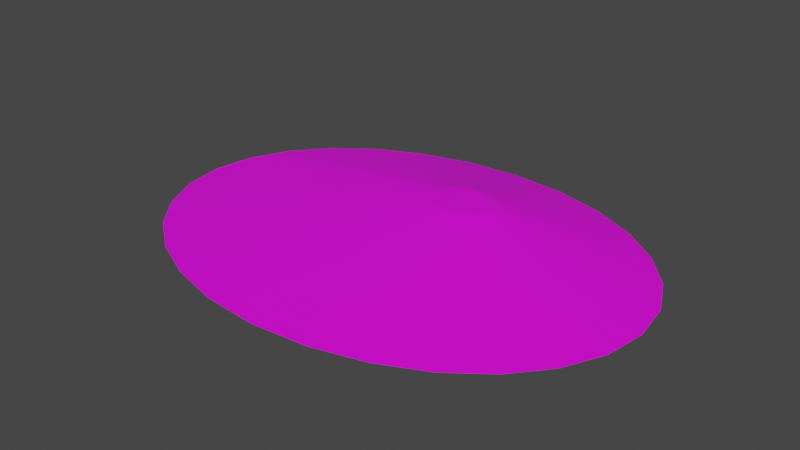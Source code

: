 # Source: terrain_steep_hill_152.blend  (saved by Blender 3.0.42; exported with 4.5.12 LTS)
import bpy
from mathutils import Matrix  # noqa: F401  (used for matrix-valued properties, if any)

bpy.ops.wm.read_factory_settings(use_empty=True)
scene = bpy.context.scene
scene.name = 'Scene'

# ---- collections
col_collection = bpy.data.collections.new('Collection'); scene.collection.children.link(col_collection)

# ---- images (referenced by path relative to the original .blend; pixels are not part of the script)
import os
ASSET_DIR = os.environ.get("B2B_ASSET_DIR", "")  # directory of the original .blend (textures are referenced by path, not embedded)
HERE = os.path.dirname(os.path.abspath(__file__))  # packed textures are extracted next to this script under _unpacked/

def load_image(name, relpath, width, height, colorspace="sRGB"):
    """Load a texture the original file referenced (path relative to the .blend, or extracted next to this script)."""
    p = next((c for c in (os.path.join(HERE, relpath), os.path.join(ASSET_DIR, relpath)) if relpath and os.path.exists(c)), "")
    if p:
        img = bpy.data.images.load(p, check_existing=True)
        img.name = name
    else:  # same state as the original file: an image datablock whose file is absent (Cycles renders it pink)
        img = bpy.data.images.new(name, width, height)
        img.source = "FILE"
        img.filepath = "//" + (relpath or name)
    img.colorspace_settings.name = colorspace
    return img
img_background_jpg_001 = load_image('background.jpg.001', 'background.jpg', 1024, 1024, 'sRGB')

# ---- materials (node trees are filled in below, after node groups)
mat_default_obj_007 = bpy.data.materials.new('Default_OBJ.007')
mat_default_obj_007.use_transparent_shadow = False

# ---- material node trees
mat_default_obj_007.use_nodes = True; mat_default_obj_007.node_tree.nodes.clear()
_N = mat_default_obj_007.node_tree.nodes; _L = mat_default_obj_007.node_tree.links
n0 = _N.new('ShaderNodeOutputMaterial'); n0.name = 'Material Output'; n0.location = (300, 300)
n1 = _N.new('ShaderNodeBsdfPrincipled'); n1.name = 'Principled BSDF'; n1.location = (10, 300)
n1.distribution = 'GGX'
n1.subsurface_method = 'RANDOM_WALK_SKIN'
n1.inputs[3].default_value = 1.45
n1.inputs[27].default_value = (0.0, 0.0, 0.0, 1.0)
n1.inputs[28].default_value = 1.0
n2 = _N.new('ShaderNodeTexImage'); n2.name = 'Image Texture'; n2.location = (-480, 79)
n2.image = img_background_jpg_001
_L.new(n1.outputs[0], n0.inputs[0])
_L.new(n2.outputs[0], n1.inputs[0])
n0.is_active_output = True

# ---- world
world_world = bpy.data.worlds.new('World'); scene.world = world_world
world_world.use_nodes = True; world_world.node_tree.nodes.clear()
_N = world_world.node_tree.nodes; _L = world_world.node_tree.links
n0 = _N.new('ShaderNodeOutputWorld'); n0.name = 'World Output'; n0.location = (300, 300)
n1 = _N.new('ShaderNodeBackground'); n1.name = 'Background'; n1.location = (10, 300)
n1.inputs[0].default_value = (0.05088, 0.05088, 0.05088, 1.0)
_L.new(n1.outputs[0], n0.inputs[0])
n0.is_active_output = True
world_world.color = (0.05088, 0.05088, 0.05088)
world_world.use_sun_shadow = False
world_world.sun_shadow_jitter_overblur = 0.0

# ---- meshes
me_terrain_wooded_hill__102 = bpy.data.meshes.new('terrain Wooded Hill #102')
me_terrain_wooded_hill__102.from_pydata([(3.023, -0.1586, -0.09721), (2.939, 0.3822, -0.09721), (2.939, 0.3822, -0.09607), (3.023, -0.1586, -0.09607), (2.702, 0.8788, -0.09721), (2.702, 0.8788, -0.09607), (2.33, 1.317, -0.09721), (2.33, 1.317, -0.09607), (1.842, 1.683, -0.09721), (1.842, 1.683, -0.09607), (1.257, 1.961, -0.09721), (1.257, 1.961, -0.09607), (0.5944, 2.139, -0.09721), (0.5944, 2.139, -0.09607), (-0.1274, 2.201, -0.09721), (-0.1274, 2.201, -0.09607), (-0.8492, 2.139, -0.09721), (-0.8492, 2.139, -0.09607), (-1.512, 1.961, -0.09721), (-1.512, 1.961, -0.09607), (-2.097, 1.683, -0.09721), (-2.097, 1.683, -0.09607), (-2.585, 1.317, -0.09721), (-2.585, 1.317, -0.09607), (-2.957, 0.8788, -0.09721), (-2.957, 0.8788, -0.09607), (-3.194, 0.3822, -0.09721), (-3.194, 0.3822, -0.09607), (-3.277, -0.1586, -0.09721), (-3.277, -0.1586, -0.09607), (-3.194, -0.6994, -0.09721), (-3.194, -0.6994, -0.09607), (-2.957, -1.196, -0.09721), (-2.957, -1.196, -0.09607), (-2.585, -1.634, -0.09721), (-2.585, -1.634, -0.09607), (-2.097, -2.0, -0.09721), (-2.097, -2.0, -0.09607), (-1.512, -2.278, -0.09721), (-1.512, -2.278, -0.09607), (-0.8492, -2.456, -0.09721), (-0.8492, -2.456, -0.09607), (-0.1274, -2.519, -0.09721), (-0.1274, -2.519, -0.09607), (0.5944, -2.456, -0.09721), (0.5944, -2.456, -0.09607), (1.257, -2.278, -0.09721), (1.257, -2.278, -0.09607), (1.842, -2.0, -0.09721), (1.842, -2.0, -0.09607), (2.33, -1.634, -0.09721), (2.33, -1.634, -0.09607), (2.702, -1.196, -0.09721), (2.702, -1.196, -0.09607), (2.939, -0.6994, -0.09721), (2.939, -0.6994, -0.09607), (2.939, 0.3822, -0.09607), (3.023, -0.1586, -0.09607), (2.702, 0.8788, -0.09607), (-3.194, 0.3822, -0.09607), (-3.194, -0.6994, -0.09607), (2.939, -0.6994, -0.09607), (2.33, 1.317, -0.09607), (1.842, 1.683, -0.09607), (1.257, 1.961, -0.09607), (0.5944, 2.139, -0.09607), (-0.1274, 2.201, -0.09607), (-0.8492, 2.139, -0.09607), (-1.512, 1.961, -0.09607), (-2.097, 1.683, -0.09607), (-2.585, 1.317, -0.09607), (-2.957, 0.8788, -0.09607), (-2.957, -1.196, -0.09607), (-2.585, -1.634, -0.09607), (-2.097, -2.0, -0.09607), (-1.512, -2.278, -0.09607), (-0.8492, -2.456, -0.09607), (-0.1274, -2.519, -0.09607), (0.5944, -2.456, -0.09607), (1.257, -2.278, -0.09607), (1.842, -2.0, -0.09607), (2.33, -1.634, -0.09607), (2.702, -1.196, -0.09607), (0.6747, 0.5607, 0.2965), (0.686, 0.4875, 0.2965), (0.6426, 0.628, 0.2965), (-0.1565, 0.5607, 0.2965), (-0.1565, 0.4142, 0.2965), (0.6747, 0.4142, 0.2965), (0.5921, 0.6874, 0.2965), (0.526, 0.737, 0.2965), (0.4467, 0.7747, 0.2965), (0.3569, 0.7988, 0.2965), (0.2591, 0.8073, 0.2965), (0.1613, 0.7988, 0.2965), (0.07145, 0.7747, 0.2965), (-0.00782, 0.737, 0.2965), (-0.07395, 0.6874, 0.2965), (-0.1244, 0.628, 0.2965), (-0.1244, 0.3469, 0.2965), (-0.07395, 0.2875, 0.2965), (-0.00782, 0.2379, 0.2965), (0.07145, 0.2002, 0.2965), (0.1613, 0.1761, 0.2965), (0.2591, 0.1676, 0.2965), (0.3569, 0.1761, 0.2965), (0.4467, 0.2002, 0.2965), (0.526, 0.2379, 0.2965), (0.5921, 0.2875, 0.2965), (0.6426, 0.3469, 0.2965)], [], [(0, 1, 2), (0, 2, 3), (1, 4, 5), (1, 5, 2), (4, 6, 7), (4, 7, 5), (6, 8, 9), (6, 9, 7), (8, 10, 11), (8, 11, 9), (10, 12, 13), (10, 13, 11), (12, 14, 15), (12, 15, 13), (14, 16, 17), (14, 17, 15), (16, 18, 19), (16, 19, 17), (18, 20, 21), (18, 21, 19), (20, 22, 23), (20, 23, 21), (22, 24, 25), (22, 25, 23), (24, 26, 27), (24, 27, 25), (26, 28, 29), (26, 29, 27), (28, 30, 31), (28, 31, 29), (30, 32, 33), (30, 33, 31), (32, 34, 35), (32, 35, 33), (34, 36, 37), (34, 37, 35), (36, 38, 39), (36, 39, 37), (38, 40, 41), (38, 41, 39), (40, 42, 43), (40, 43, 41), (42, 44, 45), (42, 45, 43), (44, 46, 47), (44, 47, 45), (46, 48, 49), (46, 49, 47), (48, 50, 51), (48, 51, 49), (50, 52, 53), (50, 53, 51), (52, 54, 55), (52, 55, 53), (54, 0, 3), (54, 3, 55), (54, 52, 50, 48, 46, 44, 42, 40, 38, 36, 34, 32, 30, 28, 26, 24, 22, 20, 18, 16, 14, 12, 10, 8, 6, 4, 1, 0), (27, 29, 31), (45, 47, 79, 78), (78, 79, 106, 105), (7, 9, 63, 62), (33, 35, 73, 72), (19, 21, 69, 68), (47, 49, 80, 79), (2, 5, 58, 56), (55, 3, 57, 61), (21, 23, 70, 69), (49, 51, 81, 80), (9, 11, 64, 63), (35, 37, 74, 73), (23, 25, 71, 70), (51, 53, 82, 81), (11, 13, 65, 64), (37, 39, 75, 74), (25, 27, 59, 71), (13, 15, 66, 65), (39, 41, 76, 75), (53, 55, 61, 82), (41, 43, 77, 76), (3, 2, 56, 57), (15, 17, 67, 66), (43, 45, 78, 77), (27, 31, 60, 59), (5, 7, 62, 58), (31, 33, 72, 60), (17, 19, 68, 67), (99, 100, 101, 102, 103, 104, 105, 106, 107, 108, 109, 88, 84, 83, 85, 89, 90, 91, 92, 93, 94, 95, 96, 97, 98, 86, 87), (57, 56, 83, 84), (60, 72, 99, 87), (65, 66, 93, 92), (79, 80, 107, 106), (56, 58, 85, 83), (72, 73, 100, 99), (66, 67, 94, 93), (80, 81, 108, 107), (59, 60, 87, 86), (73, 74, 101, 100), (67, 68, 95, 94), (81, 82, 109, 108), (61, 57, 84, 88), (74, 75, 102, 101), (68, 69, 96, 95), (82, 61, 88, 109), (58, 62, 89, 85), (75, 76, 103, 102), (69, 70, 97, 96), (62, 63, 90, 89), (76, 77, 104, 103), (70, 71, 98, 97), (63, 64, 91, 90), (77, 78, 105, 104), (71, 59, 86, 98), (64, 65, 92, 91)])
me_terrain_wooded_hill__102.polygons.foreach_set('use_smooth', [True] * 113)
_k = set([(0, 1), (0, 3), (0, 54), (1, 2), (1, 4), (2, 3), (2, 5), (3, 55), (4, 5), (4, 6), (5, 7), (6, 7), (6, 8), (7, 9), (8, 9), (8, 10), (9, 11), (10, 11), (10, 12), (11, 13), (12, 13), (12, 14), (13, 15), (14, 15), (14, 16), (15, 17), (16, 17), (16, 18), (17, 19), (18, 19), (18, 20), (19, 21), (20, 21), (20, 22), (21, 23), (22, 23), (22, 24), (23, 25), (24, 25), (24, 26), (25, 27), (26, 27), (26, 28), (27, 29), (28, 29), (28, 30), (29, 31), (30, 31), (30, 32), (31, 33), (32, 33), (32, 34), (33, 35), (34, 35), (34, 36), (35, 37), (36, 37), (36, 38), (37, 39), (38, 39), (38, 40), (39, 41), (40, 41), (40, 42), (41, 43), (42, 43), (42, 44), (43, 45), (44, 45), (44, 46), (45, 47), (46, 47), (46, 48), (47, 49), (48, 49), (48, 50), (49, 51), (50, 51), (50, 52), (51, 53), (52, 53), (52, 54), (53, 55), (54, 55), (56, 57), (56, 58), (57, 61), (58, 62), (59, 71), (60, 72), (61, 82), (62, 63), (63, 64), (64, 65), (65, 66), (66, 67), (67, 68), (68, 69), (69, 70), (70, 71), (72, 73), (73, 74), (74, 75), (75, 76), (76, 77), (77, 78), (78, 79), (79, 80), (80, 81), (81, 82), (83, 84), (83, 85), (84, 88), (85, 89), (86, 98), (87, 99), (88, 109), (89, 90), (90, 91), (91, 92), (92, 93), (93, 94), (94, 95), (95, 96), (96, 97), (97, 98), (99, 100), (100, 101), (101, 102), (102, 103), (103, 104), (104, 105), (105, 106), (106, 107), (107, 108), (108, 109)])
me_terrain_wooded_hill__102.attributes.new('sharp_edge', 'BOOLEAN', 'EDGE').data.foreach_set('value', [ (min(e.vertices), max(e.vertices)) in _k for e in me_terrain_wooded_hill__102.edges])
_uv = me_terrain_wooded_hill__102.uv_layers.new(name='UVMap')
_uv.uv.foreach_set('vector', [0.8265, 0.9792, 0.8624, 0.9702, 0.8635, 0.9729, 0.8265, 0.9792, 0.8635, 0.9729, 0.8267, 0.9821, 0.8624, 0.9702, 0.8946, 0.9507, 0.8964, 0.953, 0.8624, 0.9702, 0.8964, 0.953, 0.8635, 0.9729, 0.8946, 0.9507, 0.9221, 0.922, 0.9244, 0.9238, 0.8946, 0.9507, 0.9244, 0.9238, 0.8964, 0.953, 0.9221, 0.922, 0.9442, 0.8858, 0.9468, 0.8871, 0.9221, 0.922, 0.9468, 0.8871, 0.9244, 0.9238, 0.9442, 0.8858, 0.9597, 0.8433, 0.9625, 0.8441, 0.9442, 0.8858, 0.9625, 0.8441, 0.9468, 0.8871, 0.9597, 0.8433, 0.9679, 0.7961, 0.9707, 0.7963, 0.9597, 0.8433, 0.9707, 0.7963, 0.9625, 0.8441, 0.9679, 0.7961, 0.9679, 0.7455, 0.9707, 0.7453, 0.9679, 0.7961, 0.9707, 0.7453, 0.9707, 0.7963, 0.9679, 0.7455, 0.9593, 0.6957, 0.9621, 0.6949, 0.9679, 0.7455, 0.9621, 0.6949, 0.9707, 0.7453, 0.9593, 0.6957, 0.9432, 0.6506, 0.9458, 0.6494, 0.9593, 0.6957, 0.9458, 0.6494, 0.9621, 0.6949, 0.9432, 0.6506, 0.9206, 0.6117, 0.9229, 0.6101, 0.9432, 0.6506, 0.9229, 0.6101, 0.9458, 0.6494, 0.9206, 0.6117, 0.8928, 0.5799, 0.8947, 0.5778, 0.9206, 0.6117, 0.8947, 0.5778, 0.9229, 0.6101, 0.8928, 0.5799, 0.8608, 0.5567, 0.8622, 0.5542, 0.8928, 0.5799, 0.8622, 0.5542, 0.8947, 0.5778, 0.8608, 0.5567, 0.8259, 0.5431, 0.8266, 0.5403, 0.8608, 0.5567, 0.8266, 0.5403, 0.8622, 0.5542, 0.8259, 0.5431, 0.7891, 0.5403, 0.7889, 0.5375, 0.8259, 0.5431, 0.7889, 0.5375, 0.8266, 0.5403, 0.7891, 0.5403, 0.7532, 0.5492, 0.7521, 0.5466, 0.7891, 0.5403, 0.7521, 0.5466, 0.7889, 0.5375, 0.7532, 0.5492, 0.7211, 0.5688, 0.7193, 0.5665, 0.7532, 0.5492, 0.7193, 0.5665, 0.7521, 0.5466, 0.7211, 0.5688, 0.6935, 0.5975, 0.6913, 0.5957, 0.7211, 0.5688, 0.6913, 0.5957, 0.7193, 0.5665, 0.6935, 0.5975, 0.6714, 0.6337, 0.6689, 0.6324, 0.6935, 0.5975, 0.6689, 0.6324, 0.6913, 0.5957, 0.6714, 0.6337, 0.656, 0.6762, 0.6532, 0.6755, 0.6714, 0.6337, 0.6532, 0.6755, 0.6689, 0.6324, 0.656, 0.6762, 0.6478, 0.7234, 0.6449, 0.7232, 0.656, 0.6762, 0.6449, 0.7232, 0.6532, 0.6755, 0.6478, 0.7234, 0.6478, 0.774, 0.6449, 0.7743, 0.6478, 0.7234, 0.6449, 0.7743, 0.6449, 0.7232, 0.6478, 0.774, 0.6563, 0.8239, 0.6536, 0.8246, 0.6478, 0.774, 0.6536, 0.8246, 0.6449, 0.7743, 0.6563, 0.8239, 0.6724, 0.8689, 0.6698, 0.8701, 0.6563, 0.8239, 0.6698, 0.8701, 0.6536, 0.8246, 0.6724, 0.8689, 0.6951, 0.9078, 0.6928, 0.9095, 0.6724, 0.8689, 0.6928, 0.9095, 0.6698, 0.8701, 0.6951, 0.9078, 0.7229, 0.9396, 0.721, 0.9417, 0.6951, 0.9078, 0.721, 0.9417, 0.6928, 0.9095, 0.7229, 0.9396, 0.7548, 0.9628, 0.7535, 0.9653, 0.7229, 0.9396, 0.7535, 0.9653, 0.721, 0.9417, 0.7548, 0.9628, 0.7897, 0.9766, 0.789, 0.9793, 0.7548, 0.9628, 0.789, 0.9793, 0.7535, 0.9653, 0.7897, 0.9766, 0.8265, 0.9792, 0.8267, 0.9821, 0.7897, 0.9766, 0.8267, 0.9821, 0.789, 0.9793, 0.01747, 0.9922, 0.01612, 0.9917, 0.01487, 0.9908, 0.01379, 0.9895, 0.01291, 0.988, 0.01228, 0.9863, 0.01195, 0.9843, 0.01195, 0.9823, 0.01227, 0.9805, 0.01287, 0.9789, 0.01373, 0.9774, 0.0148, 0.9763, 0.01605, 0.9756, 0.01745, 0.9752, 0.01889, 0.9753, 0.02024, 0.9759, 0.02149, 0.9768, 0.02257, 0.978, 0.02345, 0.9795, 0.02408, 0.9813, 0.02441, 0.9832, 0.02441, 0.9852, 0.02409, 0.987, 0.02349, 0.9887, 0.02263, 0.9901, 0.02156, 0.9912, 0.0203, 0.9919, 0.01891, 0.9923, 0.05216, 0.905, 0.04681, 0.8702, 0.05216, 0.8355, 0.6536, 0.8246, 0.6698, 0.8701, 0.6698, 0.8701, 0.6536, 0.8246, 0.2716, 0.01567, 0.3152, 0.01901, 0.2405, 0.9227, 0.2345, 0.9222, 0.9244, 0.9238, 0.9468, 0.8871, 0.9468, 0.8871, 0.9244, 0.9238, 0.7193, 0.5665, 0.6913, 0.5957, 0.6913, 0.5957, 0.7193, 0.5665, 0.9458, 0.6494, 0.9229, 0.6101, 0.9229, 0.6101, 0.9458, 0.6494, 0.6698, 0.8701, 0.6928, 0.9095, 0.6928, 0.9095, 0.6698, 0.8701, 0.8635, 0.9729, 0.8964, 0.953, 0.8964, 0.953, 0.8635, 0.9729, 0.789, 0.9793, 0.8267, 0.9821, 0.8267, 0.9821, 0.789, 0.9793, 0.9229, 0.6101, 0.8947, 0.5778, 0.8947, 0.5778, 0.9229, 0.6101, 0.6928, 0.9095, 0.721, 0.9417, 0.721, 0.9417, 0.6928, 0.9095, 0.9468, 0.8871, 0.9625, 0.8441, 0.9625, 0.8441, 0.9468, 0.8871, 0.6913, 0.5957, 0.6689, 0.6324, 0.6689, 0.6324, 0.6913, 0.5957, 0.8947, 0.5778, 0.8622, 0.5542, 0.8622, 0.5542, 0.8947, 0.5778, 0.721, 0.9417, 0.7535, 0.9653, 0.7535, 0.9653, 0.721, 0.9417, 0.9625, 0.8441, 0.9707, 0.7963, 0.9707, 0.7963, 0.9625, 0.8441, 0.6689, 0.6324, 0.6532, 0.6755, 0.6532, 0.6755, 0.6689, 0.6324, 0.8622, 0.5542, 0.8266, 0.5403, 0.8266, 0.5403, 0.8622, 0.5542, 0.9707, 0.7963, 0.9707, 0.7453, 0.9707, 0.7453, 0.9707, 0.7963, 0.6532, 0.6755, 0.6449, 0.7232, 0.6449, 0.7232, 0.6532, 0.6755, 0.7535, 0.9653, 0.789, 0.9793, 0.789, 0.9793, 0.7535, 0.9653, 0.6449, 0.7232, 0.6449, 0.7743, 0.6449, 0.7743, 0.6449, 0.7232, 0.8267, 0.9821, 0.8635, 0.9729, 0.8635, 0.9729, 0.8267, 0.9821, 0.9707, 0.7453, 0.9621, 0.6949, 0.9621, 0.6949, 0.9707, 0.7453, 0.6449, 0.7743, 0.6536, 0.8246, 0.6536, 0.8246, 0.6449, 0.7743, 0.3753, 0.04445, 0.5347, 0.03629, 0.5347, 0.03629, 0.3753, 0.04445, 0.8964, 0.953, 0.9244, 0.9238, 0.9244, 0.9238, 0.8964, 0.953, 0.7521, 0.5466, 0.7193, 0.5665, 0.7193, 0.5665, 0.7521, 0.5466, 0.9621, 0.6949, 0.9458, 0.6494, 0.9458, 0.6494, 0.9621, 0.6949, 0.01723, 0.8875, 0.01342, 0.8843, 0.01024, 0.8801, 0.00781, 0.875, 0.006263, 0.8692, 0.00572, 0.8629, 0.006263, 0.8566, 0.00781, 0.8509, 0.01024, 0.8458, 0.01342, 0.8415, 0.01723, 0.8383, 0.02156, 0.8362, 0.02626, 0.8355, 0.03097, 0.8362, 0.03529, 0.8383, 0.03911, 0.8415, 0.04229, 0.8458, 0.04472, 0.8509, 0.04626, 0.8566, 0.04681, 0.8629, 0.04626, 0.8692, 0.04472, 0.875, 0.04229, 0.8801, 0.03911, 0.8843, 0.03529, 0.8875, 0.03097, 0.8896, 0.02156, 0.8896, 0.7374, 0.1297, 0.767, 0.1485, 0.3117, 0.9285, 0.3077, 0.9259, 0.8859, 0.1789, 0.9112, 0.1989, 0.3415, 0.9149, 0.338, 0.9122, 0.4829, 0.04495, 0.5277, 0.05584, 0.2816, 0.9173, 0.2755, 0.9159, 0.3152, 0.01901, 0.3544, 0.02358, 0.2458, 0.9233, 0.2405, 0.9227, 0.767, 0.1485, 0.7958, 0.1687, 0.3156, 0.9312, 0.3117, 0.9285, 0.9112, 0.1989, 0.9323, 0.2186, 0.3443, 0.9176, 0.3415, 0.9149, 0.5277, 0.05584, 0.573, 0.06785, 0.2877, 0.919, 0.2816, 0.9173, 0.3544, 0.02358, 0.3878, 0.02918, 0.2503, 0.9241, 0.2458, 0.9233, 0.8268, 0.1415, 0.8859, 0.1789, 0.338, 0.9122, 0.33, 0.9071, 0.07125, 0.02209, 0.1007, 0.0179, 0.2114, 0.9226, 0.2074, 0.9231, 0.573, 0.06785, 0.6151, 0.07995, 0.2934, 0.9206, 0.2877, 0.919, 0.3878, 0.02918, 0.4142, 0.03558, 0.2539, 0.9249, 0.2503, 0.9241, 0.7095, 0.1139, 0.7374, 0.1297, 0.3077, 0.9259, 0.3039, 0.9238, 0.1007, 0.0179, 0.1369, 0.01501, 0.2163, 0.9222, 0.2114, 0.9226, 0.6151, 0.07995, 0.6526, 0.09173, 0.2985, 0.9222, 0.2934, 0.9206, 0.6854, 0.1024, 0.7095, 0.1139, 0.3039, 0.9238, 0.3006, 0.9223, 0.7958, 0.1687, 0.8229, 0.1895, 0.3193, 0.9341, 0.3156, 0.9312, 0.1369, 0.01501, 0.1786, 0.01359, 0.2219, 0.922, 0.2163, 0.9222, 0.6526, 0.09173, 0.6845, 0.1027, 0.3028, 0.9237, 0.2985, 0.9222, 0.8229, 0.1895, 0.8472, 0.2101, 0.3226, 0.9368, 0.3193, 0.9341, 0.1786, 0.01359, 0.2248, 0.01379, 0.2282, 0.922, 0.2219, 0.922, 0.7708, 0.1167, 0.7977, 0.1273, 0.3261, 0.9052, 0.3224, 0.9038, 0.4067, 0.02923, 0.4422, 0.03602, 0.27, 0.9146, 0.2651, 0.9137, 0.2248, 0.01379, 0.2716, 0.01567, 0.2345, 0.9222, 0.2282, 0.922, 0.7977, 0.1273, 0.8268, 0.1415, 0.33, 0.9071, 0.3261, 0.9052, 0.4422, 0.03602, 0.4829, 0.04495, 0.2755, 0.9159, 0.27, 0.9146])
me_terrain_wooded_hill__102.materials.append(mat_default_obj_007)
me_terrain_wooded_hill__102.use_remesh_fix_poles = True
me_terrain_wooded_hill__102.use_remesh_preserve_attributes = False
me_terrain_wooded_hill__102.update()
me_terrain_wooded_hill__102.normals_split_custom_set([tuple(v) for v in zip(*[iter([0.9883, 0.1522, 0.0, 0.9883, 0.1522, 0.0, 0.9883, 0.1522, 0.0, 0.9883, 0.1522, 0.0, 0.9883, 0.1522, 0.0, 0.9883, 0.1522, 0.0, 0.9024, 0.4309, 0.0, 0.9024, 0.4309, 0.0, 0.9024, 0.4309, 0.0, 0.9024, 0.4309, 0.0, 0.9024, 0.4309, 0.0, 0.9024, 0.4309, 0.0, 0.7623, 0.6473, 0.0, 0.7623, 0.6473, 0.0, 0.7623, 0.6473, 0.0, 0.7623, 0.6473, 0.0, 0.7623, 0.6473, 0.0, 0.7623, 0.6473, 0.0, 0.5996, 0.8003, 0.0, 0.5996, 0.8003, 0.0, 0.5996, 0.8003, 0.0, 0.5996, 0.8003, 0.0, 0.5996, 0.8003, 0.0, 0.5996, 0.8003, 0.0, 0.4302, 0.9028, 0.0, 0.4302, 0.9028, 0.0, 0.4302, 0.9028, 0.0, 0.4302, 0.9028, 0.0, 0.4302, 0.9028, 0.0, 0.4302, 0.9028, 0.0, 0.259, 0.9659, 0.0, 0.259, 0.9659, 0.0, 0.259, 0.9659, 0.0, 0.259, 0.9659, 0.0, 0.259, 0.9659, 0.0, 0.259, 0.9659, 0.0, 0.08613, 0.9963, 0.0, 0.08613, 0.9963, 0.0, 0.08613, 0.9963, 0.0, 0.08613, 0.9963, 0.0, 0.08613, 0.9963, 0.0, 0.08613, 0.9963, 0.0, -0.08613, 0.9963, 0.0, -0.08613, 0.9963, 0.0, -0.08613, 0.9963, 0.0, -0.08613, 0.9963, 0.0, -0.08613, 0.9963, 0.0, -0.08613, 0.9963, 0.0, -0.259, 0.9659, 0.0, -0.259, 0.9659, 0.0, -0.259, 0.9659, 0.0, -0.259, 0.9659, 0.0, -0.259, 0.9659, 0.0, -0.259, 0.9659, 0.0, -0.4302, 0.9028, 0.0, -0.4302, 0.9028, 0.0, -0.4302, 0.9028, 0.0, -0.4302, 0.9028, 0.0, -0.4302, 0.9028, 0.0, -0.4302, 0.9028, 0.0, -0.5996, 0.8003, 0.0, -0.5996, 0.8003, 0.0, -0.5996, 0.8003, 0.0, -0.5996, 0.8003, 0.0, -0.5996, 0.8003, 0.0, -0.5996, 0.8003, 0.0, -0.7623, 0.6473, 0.0, -0.7623, 0.6473, 0.0, -0.7623, 0.6473, 0.0, -0.7623, 0.6473, 0.0, -0.7623, 0.6473, 0.0, -0.7623, 0.6473, 0.0, -0.9024, 0.4309, 0.0, -0.9024, 0.4309, 0.0, -0.9024, 0.4309, 0.0, -0.9024, 0.4309, 0.0, -0.9024, 0.4309, 0.0, -0.9024, 0.4309, 0.0, -0.9883, 0.1522, 0.0, -0.9883, 0.1522, 0.0, -0.9883, 0.1522, 0.0, -0.9883, 0.1522, 0.0, -0.9883, 0.1522, 0.0, -0.9883, 0.1522, 0.0, -0.9883, -0.1522, 0.0, -0.9883, -0.1522, 0.0, -0.9883, -0.1522, 0.0, -0.9883, -0.1522, 0.0, -0.9883, -0.1522, 0.0, -0.9883, -0.1522, 0.0, -0.9024, -0.4309, 0.0, -0.9024, -0.4309, 0.0, -0.9024, -0.4309, 0.0, -0.9024, -0.4309, 0.0, -0.9024, -0.4309, 0.0, -0.9024, -0.4309, 0.0, -0.7623, -0.6473, 0.0, -0.7623, -0.6473, 0.0, -0.7623, -0.6473, 0.0, -0.7623, -0.6473, 0.0, -0.7623, -0.6473, 0.0, -0.7623, -0.6473, 0.0, -0.5996, -0.8003, 0.0, -0.5996, -0.8003, 0.0, -0.5996, -0.8003, 0.0, -0.5996, -0.8003, 0.0, -0.5996, -0.8003, 0.0, -0.5996, -0.8003, 0.0, -0.4302, -0.9028, 0.0, -0.4302, -0.9028, 0.0, -0.4302, -0.9028, 0.0, -0.4302, -0.9028, 0.0, -0.4302, -0.9028, 0.0, -0.4302, -0.9028, 0.0, -0.259, -0.9659, 0.0, -0.259, -0.9659, 0.0, -0.259, -0.9659, 0.0, -0.259, -0.9659, 0.0, -0.259, -0.9659, 0.0, -0.259, -0.9659, 0.0, -0.08613, -0.9963, 0.0, -0.08613, -0.9963, 0.0, -0.08613, -0.9963, 0.0, -0.08613, -0.9963, 0.0, -0.08613, -0.9963, 0.0, -0.08613, -0.9963, 0.0, 0.08613, -0.9963, 0.0, 0.08613, -0.9963, 0.0, 0.08613, -0.9963, 0.0, 0.08613, -0.9963, 0.0, 0.08613, -0.9963, 0.0, 0.08613, -0.9963, 0.0, 0.259, -0.9659, 0.0, 0.259, -0.9659, 0.0, 0.259, -0.9659, 0.0, 0.259, -0.9659, 0.0, 0.259, -0.9659, 0.0, 0.259, -0.9659, 0.0, 0.4302, -0.9028, 0.0, 0.4302, -0.9028, 0.0, 0.4302, -0.9028, 0.0, 0.4302, -0.9028, 0.0, 0.4302, -0.9028, 0.0, 0.4302, -0.9028, 0.0, 0.5996, -0.8003, 0.0, 0.5996, -0.8003, 0.0, 0.5996, -0.8003, 0.0, 0.5996, -0.8003, 0.0, 0.5996, -0.8003, 0.0, 0.5996, -0.8003, 0.0, 0.7623, -0.6473, 0.0, 0.7623, -0.6473, 0.0, 0.7623, -0.6473, 0.0, 0.7623, -0.6473, 0.0, 0.7623, -0.6473, 0.0, 0.7623, -0.6473, 0.0, 0.9024, -0.4309, 0.0, 0.9024, -0.4309, 0.0, 0.9024, -0.4309, 0.0, 0.9024, -0.4309, 0.0, 0.9024, -0.4309, 0.0, 0.9024, -0.4309, 0.0, 0.9883, -0.1522, 0.0, 0.9883, -0.1522, 0.0, 0.9883, -0.1522, 0.0, 0.9883, -0.1522, 0.0, 0.9883, -0.1522, 0.0, 0.9883, -0.1522, 0.0, -1.609e-10, 0.0, -1.0, -1.609e-10, 0.0, -1.0, -1.609e-10, 0.0, -1.0, -1.609e-10, 0.0, -1.0, -1.609e-10, 0.0, -1.0, -1.609e-10, 0.0, -1.0, -1.609e-10, 0.0, -1.0, -1.609e-10, 0.0, -1.0, -1.609e-10, 0.0, -1.0, -1.609e-10, 0.0, -1.0, -1.609e-10, 0.0, -1.0, -1.609e-10, 0.0, -1.0, -1.609e-10, 0.0, -1.0, -1.609e-10, 0.0, -1.0, -1.609e-10, 0.0, -1.0, -1.609e-10, 0.0, -1.0, -1.609e-10, 0.0, -1.0, -1.609e-10, 0.0, -1.0, -1.609e-10, 0.0, -1.0, -1.609e-10, 0.0, -1.0, -1.609e-10, 0.0, -1.0, -1.609e-10, 0.0, -1.0, -1.609e-10, 0.0, -1.0, -1.609e-10, 0.0, -1.0, -1.609e-10, 0.0, -1.0, -1.609e-10, 0.0, -1.0, -1.609e-10, 0.0, -1.0, -1.609e-10, 0.0, -1.0, 0.0, 0.0, 1.0, 0.0, 0.0, 1.0, 0.0, 0.0, 1.0, 0.0, 0.0, 1.0, 0.0, 0.0, 1.0, 0.0, 0.0, 1.0, 0.0, 0.0, 1.0, 0.0249, -0.1453, 0.9891, 0.05126, -0.1398, 0.9888, 0.05187, -0.1396, 0.9888, 0.02628, -0.1451, 0.9891, 0.0, 0.0, 1.0, 0.0, 0.0, 1.0, 0.0, 0.0, 1.0, 0.0, 0.0, 1.0, 0.0, 0.0, 1.0, 0.0, 0.0, 1.0, 0.0, 0.0, 1.0, 0.0, 0.0, 1.0, 0.0, 0.0, 1.0, 0.0, 0.0, 1.0, 0.0, 0.0, 1.0, 0.0, 0.0, 1.0, 0.0, 0.0, 1.0, 0.0, 0.0, 1.0, 0.0, 0.0, 1.0, 0.0, 0.0, 1.0, 0.0, 0.0, 1.0, 0.0, 0.0, 1.0, 0.0, 0.0, 1.0, 0.0, 0.0, 1.0, 0.0, 0.0, 1.0, 0.0, 0.0, 1.0, 0.0, 0.0, 1.0, 0.0, 0.0, 1.0, 0.0, 0.0, 1.0, 0.0, 0.0, 1.0, 0.0, 0.0, 1.0, 0.0, 0.0, 1.0, 0.0, 0.0, 1.0, 0.0, 0.0, 1.0, 0.0, 0.0, 1.0, 0.0, 0.0, 1.0, 0.0, 0.0, 1.0, 0.0, 0.0, 1.0, 0.0, 0.0, 1.0, 0.0, 0.0, 1.0, 0.0, 0.0, 1.0, 0.0, 0.0, 1.0, 0.0, 0.0, 1.0, 0.0, 0.0, 1.0, 0.0, 0.0, 1.0, 0.0, 0.0, 1.0, 0.0, 0.0, 1.0, 0.0, 0.0, 1.0, 0.0, 0.0, 1.0, 0.0, 0.0, 1.0, 0.0, 0.0, 1.0, 0.0, 0.0, 1.0, 0.0, 0.0, 1.0, 0.0, 0.0, 1.0, 0.0, 0.0, 1.0, 0.0, 0.0, 1.0, 0.0, 0.0, 1.0, 0.0, 0.0, 1.0, 0.0, 0.0, 1.0, 0.0, 0.0, 1.0, 0.0, 0.0, 1.0, 0.0, 0.0, 1.0, -0.06, 0.01154, 0.9981, 0.0, 0.0, 1.0, 0.0, 0.0, 1.0, 0.0, 0.0, 1.0, 0.0, 0.0, 1.0, 0.0, 0.0, 1.0, 0.0, 0.0, 1.0, 0.0, 0.0, 1.0, 0.0, 0.0, 1.0, 0.0, 0.0, 1.0, 0.0, 0.0, 1.0, 0.0, 0.0, 1.0, 0.0, 0.0, 1.0, 0.0, 0.0, 1.0, 0.0, 0.0, 1.0, 0.0, 0.0, 1.0, 0.0, 0.0, 1.0, 0.0, 0.0, 1.0, 0.0, 0.0, 1.0, 0.0, 0.0, 1.0, 0.0, 0.0, 1.0, 0.0, 0.0, 1.0, 0.0, 0.0, 1.0, 0.0, 0.0, 1.0, 0.0, 0.0, 1.0, 0.0, 0.0, 1.0, 0.0, 0.0, 1.0, 0.0, 0.0, 1.0, 0.0, 0.0, 1.0, 0.0, 0.0, 1.0, 0.0, 0.0, 1.0, 0.0, 0.0, 1.0, -0.05454, -0.01321, 0.9984, -0.06, 0.01154, 0.9981, 0.0, 0.0, 1.0, 0.0, 0.0, 1.0, 0.0, 0.0, 1.0, 0.0, 0.0, 1.0, 0.0, 0.0, 1.0, 0.0, 0.0, 1.0, 0.0, 0.0, 1.0, -0.05454, -0.01321, 0.9984, 0.0, 0.0, 1.0, 0.0, 0.0, 1.0, 0.0, 0.0, 1.0, 0.0, 0.0, 1.0, -3.51e-08, 0.0, 1.0, -3.51e-08, 0.0, 1.0, -3.51e-08, 0.0, 1.0, -3.51e-08, 0.0, 1.0, -3.51e-08, 0.0, 1.0, -3.51e-08, 0.0, 1.0, -3.51e-08, 0.0, 1.0, -3.51e-08, 0.0, 1.0, -3.51e-08, 0.0, 1.0, -3.51e-08, 0.0, 1.0, -3.51e-08, 0.0, 1.0, -3.51e-08, 0.0, 1.0, -3.51e-08, 0.0, 1.0, -3.51e-08, 0.0, 1.0, -3.51e-08, 0.0, 1.0, -3.51e-08, 0.0, 1.0, -3.51e-08, 0.0, 1.0, -3.51e-08, 0.0, 1.0, -3.51e-08, 0.0, 1.0, -3.51e-08, 0.0, 1.0, -3.51e-08, 0.0, 1.0, -3.51e-08, 0.0, 1.0, -3.51e-08, 0.0, 1.0, -3.51e-08, 0.0, 1.0, -3.51e-08, 0.0, 1.0, -0.07444, 0.02076, 0.997, -0.06825, -0.01384, 0.9976, 0.1647, -0.003732, 0.9863, 0.1743, 0.04797, 0.9835, 0.1752, 0.06176, 0.9826, 0.167, 0.005009, 0.9859, -0.05454, -0.01321, 0.9984, -0.102, -0.06527, 0.9926, -0.1013, -0.06661, 0.9926, -0.06825, -0.01384, 0.9976, 0.04802, 0.2729, 0.9608, -0.003588, 0.2701, 0.9628, 0.004216, 0.2721, 0.9623, 0.04798, 0.2729, 0.9608, 0.05126, -0.1398, 0.9888, 0.07728, -0.128, 0.9888, 0.07747, -0.1279, 0.9888, 0.05187, -0.1396, 0.9888, 0.1743, 0.04797, 0.9835, 0.1739, 0.1047, 0.9792, 0.1716, 0.1214, 0.9777, 0.1752, 0.06176, 0.9826, -0.102, -0.06527, 0.9926, -0.08634, -0.08988, 0.9922, -0.08455, -0.09221, 0.9921, -0.1013, -0.06661, 0.9926, -0.003588, 0.2701, 0.9628, -0.04938, 0.2463, 0.9679, -0.03754, 0.2547, 0.9663, 0.004216, 0.2721, 0.9623, 0.07728, -0.128, 0.9888, 0.1025, -0.1093, 0.9887, 0.1028, -0.109, 0.9887, 0.07747, -0.1279, 0.9888, -0.06, 0.01154, 0.9981, -0.05454, -0.01321, 0.9984, -0.06825, -0.01384, 0.9976, -0.07444, 0.02076, 0.997, -0.08634, -0.08988, 0.9922, -0.06838, -0.1101, 0.9916, -0.06583, -0.1125, 0.9915, -0.08455, -0.09221, 0.9921, -0.04938, 0.2463, 0.9679, -0.08453, 0.2095, 0.9742, -0.07351, 0.2235, 0.9719, -0.03754, 0.2547, 0.9663, 0.1025, -0.1093, 0.9887, 0.1264, -0.08276, 0.9885, 0.1274, -0.0814, 0.9885, 0.1028, -0.109, 0.9887, 0.1478, -0.04766, 0.9879, 0.1647, -0.003732, 0.9863, 0.167, 0.005009, 0.9859, 0.1498, -0.04348, 0.9878, -0.06838, -0.1101, 0.9916, -0.04817, -0.1262, 0.9908, -0.04525, -0.128, 0.9907, -0.06583, -0.1125, 0.9915, -0.08453, 0.2095, 0.9742, -0.1087, 0.1666, 0.98, -0.1008, 0.1832, 0.9779, -0.07351, 0.2235, 0.9719, 0.1264, -0.08276, 0.9885, 0.1478, -0.04766, 0.9879, 0.1498, -0.04348, 0.9878, 0.1274, -0.0814, 0.9885, 0.1739, 0.1047, 0.9792, 0.1613, 0.1616, 0.9736, 0.1552, 0.1774, 0.9718, 0.1716, 0.1214, 0.9777, -0.04817, -0.1262, 0.9908, -0.02564, -0.1378, 0.9901, -0.02277, -0.1389, 0.99, -0.04525, -0.128, 0.9907, -0.1087, 0.1666, 0.98, -0.1234, 0.1219, 0.9848, -0.119, 0.1383, 0.9832, -0.1008, 0.1832, 0.9779, 0.1613, 0.1616, 0.9736, 0.1355, 0.2131, 0.9676, 0.1273, 0.224, 0.9662, 0.1552, 0.1774, 0.9718, -0.02564, -0.1378, 0.9901, -0.001038, -0.1445, 0.9895, 0.00122, -0.1448, 0.9895, -0.02277, -0.1389, 0.99, -0.1234, 0.1219, 0.9848, -0.1301, 0.07786, 0.9884, -0.1287, 0.09178, 0.9874, -0.119, 0.1383, 0.9832, 0.1355, 0.2131, 0.9676, 0.09676, 0.2524, 0.9628, 0.0903, 0.2567, 0.9623, 0.1273, 0.224, 0.9662, -0.001038, -0.1445, 0.9895, 0.0249, -0.1453, 0.9891, 0.02628, -0.1451, 0.9891, 0.00122, -0.1448, 0.9895, -0.1301, 0.07786, 0.9884, -0.06, 0.01154, 0.9981, -0.07444, 0.02076, 0.997, -0.1287, 0.09178, 0.9874, 0.09676, 0.2524, 0.9628, 0.04802, 0.2729, 0.9608, 0.04798, 0.2729, 0.9608, 0.0903, 0.2567, 0.9623])] * 3)])

# ---- objects
ob_terrain_steep_hill__152 = bpy.data.objects.new('terrain Steep Hill #152', me_terrain_wooded_hill__102)

# ---- transforms, parenting, visibility, modifiers, constraints
ob_terrain_steep_hill__152.location = (0.0, 0.0, 0.0)

# ---- collection membership
col_collection.objects.link(ob_terrain_steep_hill__152)

# ---- scene / render settings (as saved in the file)
scene.frame_start = 1; scene.frame_end = 250; scene.frame_set(1)
scene.render.engine = 'BLENDER_EEVEE_NEXT'
scene.cycles.sampling_pattern = 'TABULATED_SOBOL'
scene.cycles.use_light_tree = False
scene.view_settings.view_transform = 'Filmic'
bpy.context.view_layer.update()

# ---- added for rendering (the .blend has no active camera and no usable light): camera, sun
cam_auto = bpy.data.cameras.new('AutoCamera')
cam_auto.lens = 50.0
cam_auto.sensor_width = 36.0
cam_auto.clip_end = 1000.0
ob_auto_camera = bpy.data.objects.new('AutoCamera', cam_auto)
scene.collection.objects.link(ob_auto_camera)
ob_auto_camera.location = (7.1651, -8.90954, 5.93362)
ob_auto_camera.rotation_euler = (1.09748, -7.21219e-08, 0.694738)
scene.camera = ob_auto_camera
light_auto_sun = bpy.data.lights.new('AutoSun', 'SUN')
light_auto_sun.energy = 3.0
light_auto_sun.angle = 0.0523599
ob_auto_sun = bpy.data.objects.new('AutoSun', light_auto_sun)
scene.collection.objects.link(ob_auto_sun)
ob_auto_sun.rotation_euler = (0.872665, 0.174533, 0.523599)
bpy.context.view_layer.update()
